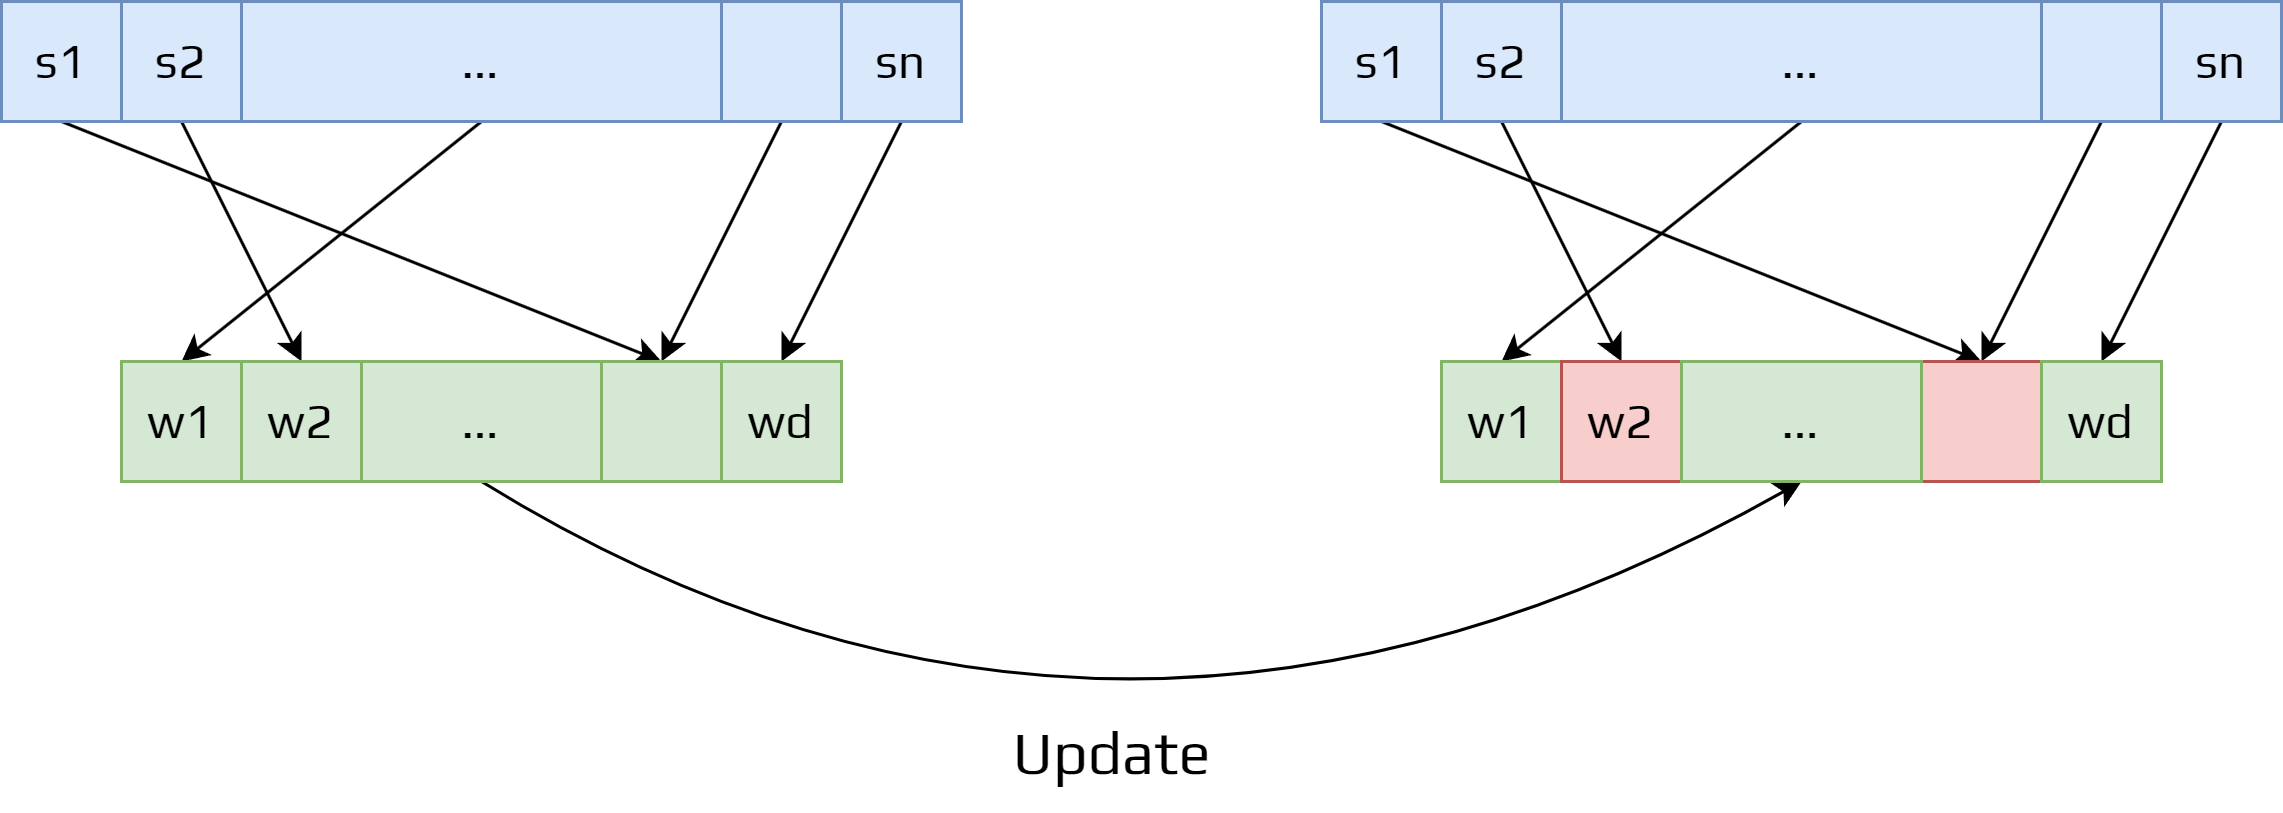

The diagram above was exported from draw.io. Its source (the exported page's mxGraphModel, read from the mxfile embedded in the PNG):
<mxGraphModel dx="1434" dy="836" grid="1" gridSize="10" guides="1" tooltips="1" connect="1" arrows="1" fold="1" page="1" pageScale="1" pageWidth="850" pageHeight="1100" math="0" shadow="0">
  <root>
    <mxCell id="0" />
    <mxCell id="1" parent="0" />
    <mxCell id="22" style="edgeStyle=none;html=1;exitX=0.5;exitY=1;exitDx=0;exitDy=0;entryX=0.5;entryY=0;entryDx=0;entryDy=0;fontFamily=Play;fontSource=https%3A%2F%2Ffonts.googleapis.com%2Fcss%3Ffamily%3DPlay;fontSize=16;" parent="1" source="3" target="17" edge="1">
      <mxGeometry relative="1" as="geometry" />
    </mxCell>
    <mxCell id="3" value="s1" style="whiteSpace=wrap;html=1;aspect=fixed;fillColor=#dae8fc;strokeColor=#6c8ebf;fontFamily=Play;fontSource=https%3A%2F%2Ffonts.googleapis.com%2Fcss%3Ffamily%3DPlay;fontSize=16;" parent="1" vertex="1">
      <mxGeometry x="40" y="120" width="40" height="40" as="geometry" />
    </mxCell>
    <mxCell id="23" style="edgeStyle=none;html=1;exitX=0.5;exitY=1;exitDx=0;exitDy=0;entryX=0.5;entryY=0;entryDx=0;entryDy=0;fontFamily=Play;fontSource=https%3A%2F%2Ffonts.googleapis.com%2Fcss%3Ffamily%3DPlay;fontSize=16;" parent="1" source="5" target="16" edge="1">
      <mxGeometry relative="1" as="geometry" />
    </mxCell>
    <mxCell id="5" value="s2" style="whiteSpace=wrap;html=1;aspect=fixed;fillColor=#dae8fc;strokeColor=#6c8ebf;fontFamily=Play;fontSource=https%3A%2F%2Ffonts.googleapis.com%2Fcss%3Ffamily%3DPlay;fontSize=16;" parent="1" vertex="1">
      <mxGeometry x="80" y="120" width="40" height="40" as="geometry" />
    </mxCell>
    <mxCell id="24" style="edgeStyle=none;html=1;exitX=0.5;exitY=1;exitDx=0;exitDy=0;entryX=0.5;entryY=0;entryDx=0;entryDy=0;fontFamily=Play;fontSource=https%3A%2F%2Ffonts.googleapis.com%2Fcss%3Ffamily%3DPlay;fontSize=16;" parent="1" source="6" target="17" edge="1">
      <mxGeometry relative="1" as="geometry" />
    </mxCell>
    <mxCell id="6" value="" style="whiteSpace=wrap;html=1;aspect=fixed;fillColor=#dae8fc;strokeColor=#6c8ebf;fontFamily=Play;fontSource=https%3A%2F%2Ffonts.googleapis.com%2Fcss%3Ffamily%3DPlay;fontSize=16;" parent="1" vertex="1">
      <mxGeometry x="280" y="120" width="40" height="40" as="geometry" />
    </mxCell>
    <mxCell id="25" style="edgeStyle=none;html=1;exitX=0.5;exitY=1;exitDx=0;exitDy=0;entryX=0.5;entryY=0;entryDx=0;entryDy=0;fontFamily=Play;fontSource=https%3A%2F%2Ffonts.googleapis.com%2Fcss%3Ffamily%3DPlay;fontSize=16;" parent="1" source="8" target="18" edge="1">
      <mxGeometry relative="1" as="geometry" />
    </mxCell>
    <mxCell id="8" value="sn" style="whiteSpace=wrap;html=1;aspect=fixed;fillColor=#dae8fc;strokeColor=#6c8ebf;fontFamily=Play;fontSource=https%3A%2F%2Ffonts.googleapis.com%2Fcss%3Ffamily%3DPlay;fontSize=16;" parent="1" vertex="1">
      <mxGeometry x="320" y="120" width="40" height="40" as="geometry" />
    </mxCell>
    <mxCell id="62" style="edgeStyle=none;html=1;exitX=0.5;exitY=1;exitDx=0;exitDy=0;entryX=0.5;entryY=0;entryDx=0;entryDy=0;fontFamily=Play;fontSource=https%3A%2F%2Ffonts.googleapis.com%2Fcss%3Ffamily%3DPlay;fontSize=16;" parent="1" source="9" target="15" edge="1">
      <mxGeometry relative="1" as="geometry" />
    </mxCell>
    <mxCell id="9" value="..." style="rounded=0;whiteSpace=wrap;html=1;fillColor=#dae8fc;strokeColor=#6c8ebf;fontFamily=Play;fontSource=https%3A%2F%2Ffonts.googleapis.com%2Fcss%3Ffamily%3DPlay;fontSize=16;" parent="1" vertex="1">
      <mxGeometry x="120" y="120" width="160" height="40" as="geometry" />
    </mxCell>
    <mxCell id="15" value="w1" style="whiteSpace=wrap;html=1;aspect=fixed;fillColor=#d5e8d4;strokeColor=#82b366;fontFamily=Play;fontSource=https%3A%2F%2Ffonts.googleapis.com%2Fcss%3Ffamily%3DPlay;fontSize=16;" parent="1" vertex="1">
      <mxGeometry x="80" y="240" width="40" height="40" as="geometry" />
    </mxCell>
    <mxCell id="16" value="w2" style="whiteSpace=wrap;html=1;aspect=fixed;fillColor=#d5e8d4;strokeColor=#82b366;fontFamily=Play;fontSource=https%3A%2F%2Ffonts.googleapis.com%2Fcss%3Ffamily%3DPlay;fontSize=16;" parent="1" vertex="1">
      <mxGeometry x="120" y="240" width="40" height="40" as="geometry" />
    </mxCell>
    <mxCell id="17" value="" style="whiteSpace=wrap;html=1;aspect=fixed;fillColor=#d5e8d4;strokeColor=#82b366;fontFamily=Play;fontSource=https%3A%2F%2Ffonts.googleapis.com%2Fcss%3Ffamily%3DPlay;fontSize=16;" parent="1" vertex="1">
      <mxGeometry x="240" y="240" width="40" height="40" as="geometry" />
    </mxCell>
    <mxCell id="18" value="wd" style="whiteSpace=wrap;html=1;aspect=fixed;fillColor=#d5e8d4;strokeColor=#82b366;fontFamily=Play;fontSource=https%3A%2F%2Ffonts.googleapis.com%2Fcss%3Ffamily%3DPlay;fontSize=16;" parent="1" vertex="1">
      <mxGeometry x="280" y="240" width="40" height="40" as="geometry" />
    </mxCell>
    <mxCell id="60" style="edgeStyle=none;html=1;exitX=0.5;exitY=1;exitDx=0;exitDy=0;entryX=0.5;entryY=1;entryDx=0;entryDy=0;curved=1;" parent="1" source="19" target="59" edge="1">
      <mxGeometry relative="1" as="geometry">
        <Array as="points">
          <mxPoint x="410" y="410" />
        </Array>
      </mxGeometry>
    </mxCell>
    <mxCell id="19" value="..." style="rounded=0;whiteSpace=wrap;html=1;fillColor=#d5e8d4;strokeColor=#82b366;fontFamily=Play;fontSource=https%3A%2F%2Ffonts.googleapis.com%2Fcss%3Ffamily%3DPlay;fontSize=16;" parent="1" vertex="1">
      <mxGeometry x="160" y="240" width="80" height="40" as="geometry" />
    </mxCell>
    <mxCell id="45" style="edgeStyle=none;html=1;exitX=0.5;exitY=1;exitDx=0;exitDy=0;entryX=0.5;entryY=0;entryDx=0;entryDy=0;fontFamily=Play;fontSource=https%3A%2F%2Ffonts.googleapis.com%2Fcss%3Ffamily%3DPlay;fontSize=16;" parent="1" source="46" target="57" edge="1">
      <mxGeometry relative="1" as="geometry" />
    </mxCell>
    <mxCell id="46" value="s1" style="whiteSpace=wrap;html=1;aspect=fixed;fillColor=#dae8fc;strokeColor=#6c8ebf;fontFamily=Play;fontSource=https%3A%2F%2Ffonts.googleapis.com%2Fcss%3Ffamily%3DPlay;fontSize=16;" parent="1" vertex="1">
      <mxGeometry x="480" y="120" width="40" height="40" as="geometry" />
    </mxCell>
    <mxCell id="47" style="edgeStyle=none;html=1;exitX=0.5;exitY=1;exitDx=0;exitDy=0;entryX=0.5;entryY=0;entryDx=0;entryDy=0;fontFamily=Play;fontSource=https%3A%2F%2Ffonts.googleapis.com%2Fcss%3Ffamily%3DPlay;fontSize=16;" parent="1" source="48" target="56" edge="1">
      <mxGeometry relative="1" as="geometry" />
    </mxCell>
    <mxCell id="48" value="s2" style="whiteSpace=wrap;html=1;aspect=fixed;fillColor=#dae8fc;strokeColor=#6c8ebf;fontFamily=Play;fontSource=https%3A%2F%2Ffonts.googleapis.com%2Fcss%3Ffamily%3DPlay;fontSize=16;" parent="1" vertex="1">
      <mxGeometry x="520" y="120" width="40" height="40" as="geometry" />
    </mxCell>
    <mxCell id="49" style="edgeStyle=none;html=1;exitX=0.5;exitY=1;exitDx=0;exitDy=0;entryX=0.5;entryY=0;entryDx=0;entryDy=0;fontFamily=Play;fontSource=https%3A%2F%2Ffonts.googleapis.com%2Fcss%3Ffamily%3DPlay;fontSize=16;" parent="1" source="51" target="57" edge="1">
      <mxGeometry relative="1" as="geometry" />
    </mxCell>
    <mxCell id="51" value="" style="whiteSpace=wrap;html=1;aspect=fixed;fillColor=#dae8fc;strokeColor=#6c8ebf;fontFamily=Play;fontSource=https%3A%2F%2Ffonts.googleapis.com%2Fcss%3Ffamily%3DPlay;fontSize=16;" parent="1" vertex="1">
      <mxGeometry x="720" y="120" width="40" height="40" as="geometry" />
    </mxCell>
    <mxCell id="52" style="edgeStyle=none;html=1;exitX=0.5;exitY=1;exitDx=0;exitDy=0;entryX=0.5;entryY=0;entryDx=0;entryDy=0;fontFamily=Play;fontSource=https%3A%2F%2Ffonts.googleapis.com%2Fcss%3Ffamily%3DPlay;fontSize=16;" parent="1" source="53" target="58" edge="1">
      <mxGeometry relative="1" as="geometry" />
    </mxCell>
    <mxCell id="53" value="sn" style="whiteSpace=wrap;html=1;aspect=fixed;fillColor=#dae8fc;strokeColor=#6c8ebf;fontFamily=Play;fontSource=https%3A%2F%2Ffonts.googleapis.com%2Fcss%3Ffamily%3DPlay;fontSize=16;" parent="1" vertex="1">
      <mxGeometry x="760" y="120" width="40" height="40" as="geometry" />
    </mxCell>
    <mxCell id="63" style="edgeStyle=none;html=1;exitX=0.5;exitY=1;exitDx=0;exitDy=0;entryX=0.5;entryY=0;entryDx=0;entryDy=0;fontFamily=Play;fontSource=https%3A%2F%2Ffonts.googleapis.com%2Fcss%3Ffamily%3DPlay;fontSize=16;" parent="1" source="54" target="55" edge="1">
      <mxGeometry relative="1" as="geometry" />
    </mxCell>
    <mxCell id="54" value="..." style="rounded=0;whiteSpace=wrap;html=1;fillColor=#dae8fc;strokeColor=#6c8ebf;fontFamily=Play;fontSource=https%3A%2F%2Ffonts.googleapis.com%2Fcss%3Ffamily%3DPlay;fontSize=16;" parent="1" vertex="1">
      <mxGeometry x="560" y="120" width="160" height="40" as="geometry" />
    </mxCell>
    <mxCell id="55" value="w1" style="whiteSpace=wrap;html=1;aspect=fixed;fillColor=#d5e8d4;strokeColor=#82b366;fontFamily=Play;fontSource=https%3A%2F%2Ffonts.googleapis.com%2Fcss%3Ffamily%3DPlay;fontSize=16;" parent="1" vertex="1">
      <mxGeometry x="520" y="240" width="40" height="40" as="geometry" />
    </mxCell>
    <mxCell id="56" value="w2" style="whiteSpace=wrap;html=1;aspect=fixed;fillColor=#f8cecc;strokeColor=#b85450;fontFamily=Play;fontSource=https%3A%2F%2Ffonts.googleapis.com%2Fcss%3Ffamily%3DPlay;fontSize=16;" parent="1" vertex="1">
      <mxGeometry x="560" y="240" width="40" height="40" as="geometry" />
    </mxCell>
    <mxCell id="57" value="" style="whiteSpace=wrap;html=1;aspect=fixed;fillColor=#f8cecc;strokeColor=#b85450;fontFamily=Play;fontSource=https%3A%2F%2Ffonts.googleapis.com%2Fcss%3Ffamily%3DPlay;fontSize=16;" parent="1" vertex="1">
      <mxGeometry x="680" y="240" width="40" height="40" as="geometry" />
    </mxCell>
    <mxCell id="58" value="wd" style="whiteSpace=wrap;html=1;aspect=fixed;fillColor=#d5e8d4;strokeColor=#82b366;fontFamily=Play;fontSource=https%3A%2F%2Ffonts.googleapis.com%2Fcss%3Ffamily%3DPlay;fontSize=16;" parent="1" vertex="1">
      <mxGeometry x="720" y="240" width="40" height="40" as="geometry" />
    </mxCell>
    <mxCell id="59" value="..." style="rounded=0;whiteSpace=wrap;html=1;fillColor=#d5e8d4;strokeColor=#82b366;fontFamily=Play;fontSource=https%3A%2F%2Ffonts.googleapis.com%2Fcss%3Ffamily%3DPlay;fontSize=16;" parent="1" vertex="1">
      <mxGeometry x="600" y="240" width="80" height="40" as="geometry" />
    </mxCell>
    <mxCell id="61" value="Update" style="text;html=1;align=center;verticalAlign=middle;resizable=0;points=[];autosize=1;strokeColor=none;fillColor=none;fontSize=20;fontFamily=Play;fontSource=https%3A%2F%2Ffonts.googleapis.com%2Fcss%3Ffamily%3DPlay;" parent="1" vertex="1">
      <mxGeometry x="365" y="350" width="90" height="40" as="geometry" />
    </mxCell>
  </root>
</mxGraphModel>